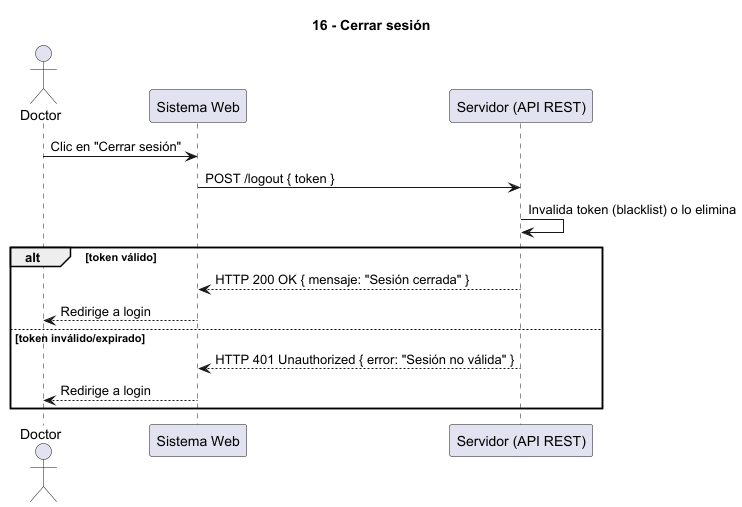

The diagram above was rendered by PlantUML. Its source (embedded in the PNG):
@startuml
' Diagrama 16 - Cerrar sesión
title 16 - Cerrar sesión
actor Doctor
participant "Sistema Web" as Web
participant "Servidor (API REST)" as Server

Doctor -> Web : Clic en "Cerrar sesión"
Web -> Server : POST /logout { token }
Server -> Server : Invalida token (blacklist) o lo elimina
alt token válido
  Server --> Web : HTTP 200 OK { mensaje: "Sesión cerrada" }
  Web --> Doctor : Redirige a login
else token inválido/expirado
  Server --> Web : HTTP 401 Unauthorized { error: "Sesión no válida" }
  Web --> Doctor : Redirige a login
end
@enduml